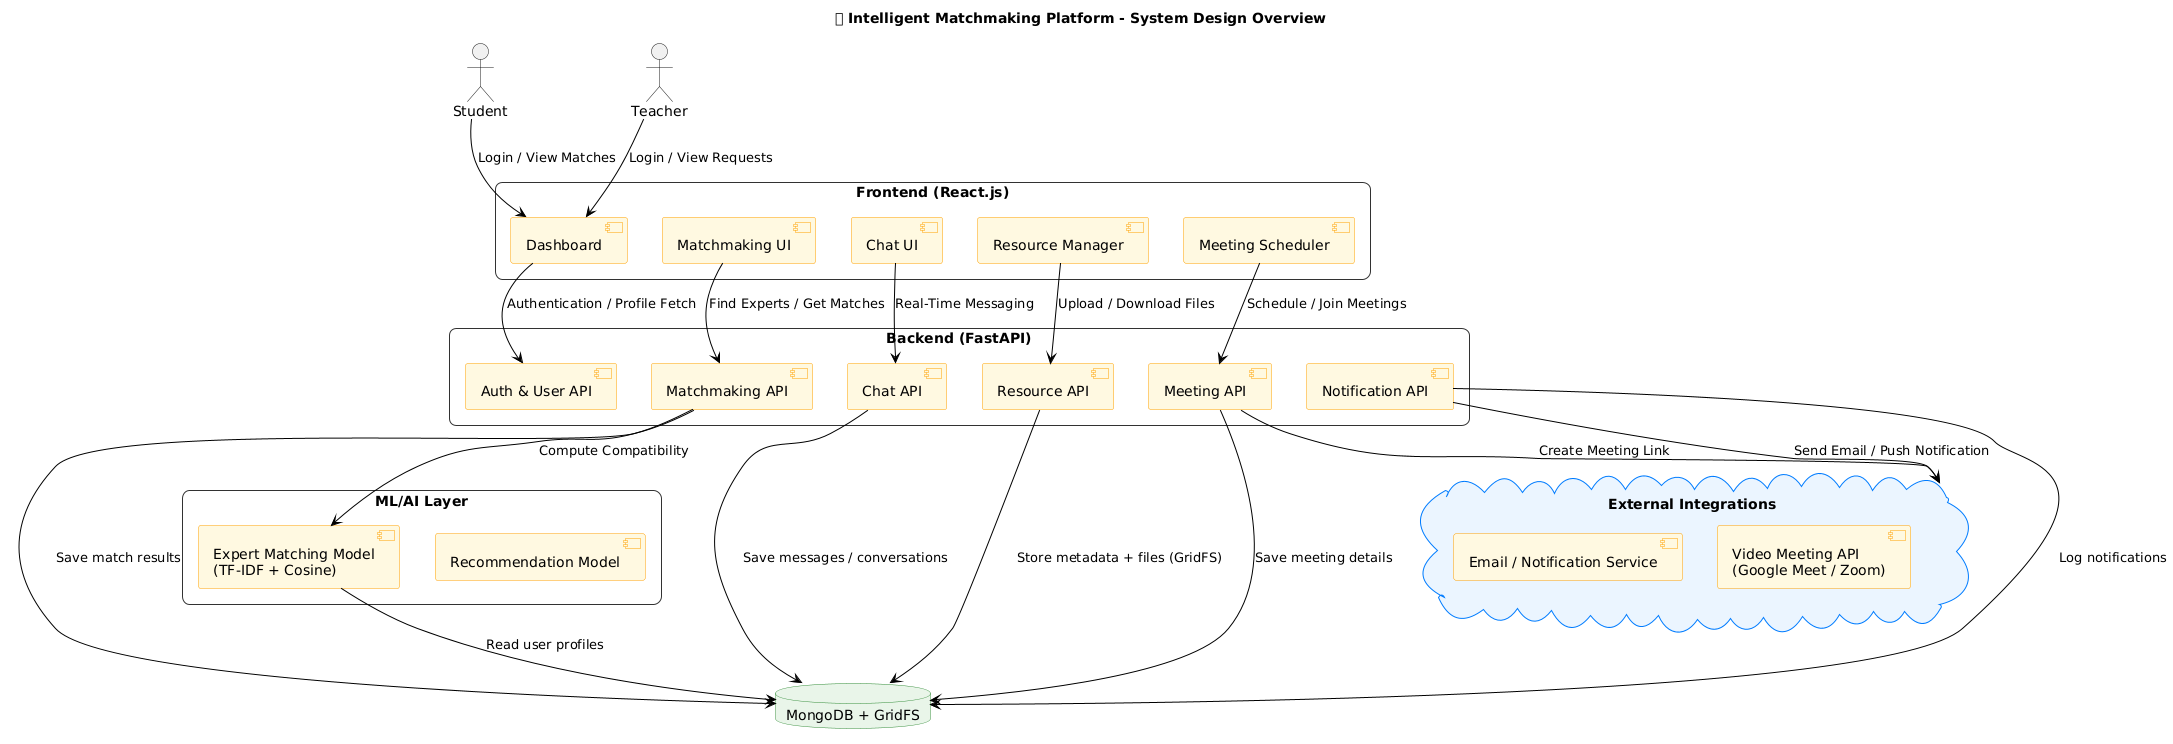

The diagram above was rendered by PlantUML. Its source (embedded in the PNG):
@startuml
title 🧠 Intelligent Matchmaking Platform - System Design Overview

skinparam rectangle {
  BackgroundColor White
  BorderColor #333
  FontColor Black
  FontStyle Bold
  RoundCorner 15
}

skinparam cloud {
  BackgroundColor #EAF4FF
  BorderColor #007BFF
}

skinparam database {
  BackgroundColor #E8F5E9
  BorderColor #388E3C
}

skinparam component {
  BackgroundColor #FFF8E1
  BorderColor #FFA000
}

skinparam arrow {
  Color Black
  FontSize 13
}

' =======================
' COMPONENTS
' =======================

actor Student
actor Teacher

rectangle "Frontend (React.js)" as FE {
  component "Dashboard" as Dashboard
  component "Matchmaking UI" as MatchUI
  component "Chat UI" as ChatUI
  component "Resource Manager" as ResourceUI
  component "Meeting Scheduler" as MeetingUI
}

rectangle "Backend (FastAPI)" as BE {
  component "Auth & User API"
  component "Matchmaking API"
  component "Chat API"
  component "Resource API"
  component "Meeting API"
  component "Notification API"
}

rectangle "ML/AI Layer" as ML {
  component "Expert Matching Model\n(TF-IDF + Cosine)"
  component "Recommendation Model"
}

database "MongoDB + GridFS" as DB

cloud "External Integrations" as EXT {
  component "Email / Notification Service"
  component "Video Meeting API\n(Google Meet / Zoom)"
}

' =======================
' DATA FLOW
' =======================

Student --> Dashboard : Login / View Matches
Teacher --> Dashboard : Login / View Requests

Dashboard --> "Auth & User API" : Authentication / Profile Fetch
MatchUI --> "Matchmaking API" : Find Experts / Get Matches
ChatUI --> "Chat API" : Real-Time Messaging
ResourceUI --> "Resource API" : Upload / Download Files
MeetingUI --> "Meeting API" : Schedule / Join Meetings

"Matchmaking API" --> "Expert Matching Model\n(TF-IDF + Cosine)" : Compute Compatibility
"Expert Matching Model\n(TF-IDF + Cosine)" --> DB : Read user profiles
"Matchmaking API" --> DB : Save match results

"Resource API" --> DB : Store metadata + files (GridFS)
"Chat API" --> DB : Save messages / conversations
"Meeting API" --> DB : Save meeting details
"Notification API" --> DB : Log notifications

"Meeting API" --> EXT : Create Meeting Link
"Notification API" --> EXT : Send Email / Push Notification
@enduml